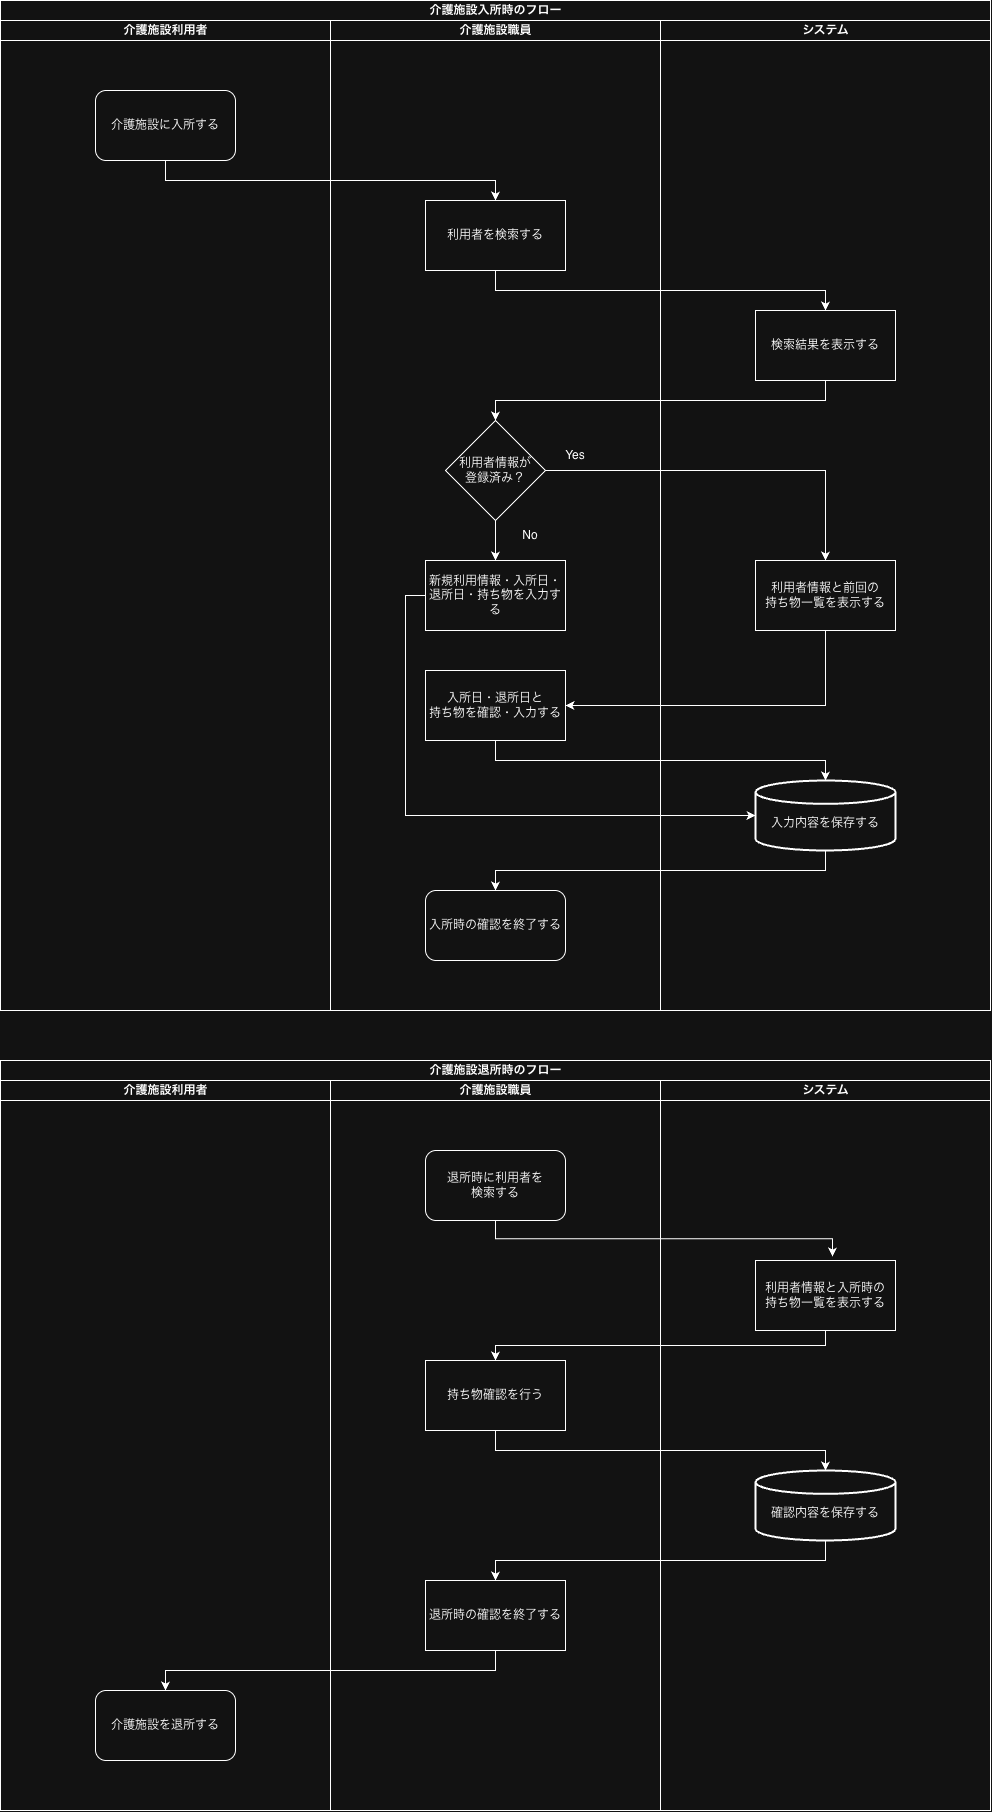

The diagram above was exported from draw.io. Its source (the exported page's mxGraphModel, read from the mxfile embedded in the PNG):
<mxGraphModel dx="3400" dy="1845" grid="1" gridSize="10" guides="1" tooltips="1" connect="1" arrows="1" fold="1" page="1" pageScale="1" pageWidth="1100" pageHeight="850" background="none" math="0" shadow="0">
  <root>
    <mxCell id="0" />
    <mxCell id="1" parent="0" />
    <mxCell id="77e6c97f196da883-1" parent="1" style="swimlane;html=1;childLayout=stackLayout;startSize=20;rounded=0;shadow=0;labelBackgroundColor=none;strokeWidth=1;fontFamily=Verdana;fontSize=8;align=center;swimlaneFillColor=none;movable=1;resizable=1;rotatable=1;deletable=1;editable=1;locked=0;connectable=1;" value="&lt;span style=&quot;font-size: 12px;&quot;&gt;介護施設入所時のフロー&lt;/span&gt;" vertex="1">
      <mxGeometry height="1010" width="990" y="40" as="geometry" />
    </mxCell>
    <mxCell id="77e6c97f196da883-2" parent="77e6c97f196da883-1" style="swimlane;html=1;startSize=20;movable=1;resizable=1;rotatable=1;deletable=1;editable=1;locked=0;connectable=1;" value="介護施設利用者" vertex="1">
      <mxGeometry height="990" width="330" y="20" as="geometry" />
    </mxCell>
    <mxCell id="3JNQi3U7LefA2HEmcpdF-16" parent="77e6c97f196da883-2" style="rounded=1;whiteSpace=wrap;html=1;movable=1;resizable=1;rotatable=1;deletable=1;editable=1;locked=0;connectable=1;" value="介護施設に入所する" vertex="1">
      <mxGeometry height="70" width="140" x="95" y="70" as="geometry" />
    </mxCell>
    <mxCell id="3JNQi3U7LefA2HEmcpdF-65" edge="1" parent="77e6c97f196da883-2" source="3JNQi3U7LefA2HEmcpdF-27" style="edgeStyle=orthogonalEdgeStyle;rounded=0;orthogonalLoop=1;jettySize=auto;html=1;entryX=0.5;entryY=0;entryDx=0;entryDy=0;exitX=1;exitY=0.5;exitDx=0;exitDy=0;movable=1;resizable=1;rotatable=1;deletable=1;editable=1;locked=0;connectable=1;" target="3JNQi3U7LefA2HEmcpdF-67" value="">
      <mxGeometry relative="1" as="geometry">
        <mxPoint x="590" y="420" as="sourcePoint" />
        <mxPoint x="800" y="380" as="targetPoint" />
      </mxGeometry>
    </mxCell>
    <mxCell id="3JNQi3U7LefA2HEmcpdF-27" parent="77e6c97f196da883-2" style="rhombus;whiteSpace=wrap;html=1;movable=1;resizable=1;rotatable=1;deletable=1;editable=1;locked=0;connectable=1;" value="利用者情報が&lt;div&gt;登録済み？&lt;/div&gt;" vertex="1">
      <mxGeometry height="100" width="100" x="445" y="400" as="geometry" />
    </mxCell>
    <mxCell id="3JNQi3U7LefA2HEmcpdF-67" parent="77e6c97f196da883-2" style="whiteSpace=wrap;html=1;rounded=0;movable=1;resizable=1;rotatable=1;deletable=1;editable=1;locked=0;connectable=1;" value="利用者情報と前回の&lt;div&gt;持ち物一覧を表示&lt;span style=&quot;background-color: transparent; color: light-dark(rgb(0, 0, 0), rgb(255, 255, 255));&quot;&gt;する&lt;/span&gt;&lt;/div&gt;" vertex="1">
      <mxGeometry height="70" width="140" x="755" y="540" as="geometry" />
    </mxCell>
    <mxCell id="77e6c97f196da883-3" parent="77e6c97f196da883-1" style="swimlane;html=1;startSize=20;movable=1;resizable=1;rotatable=1;deletable=1;editable=1;locked=0;connectable=1;" value="介護施設職員" vertex="1">
      <mxGeometry height="990" width="330" x="330" y="20" as="geometry" />
    </mxCell>
    <mxCell id="3JNQi3U7LefA2HEmcpdF-17" parent="77e6c97f196da883-3" style="rounded=0;whiteSpace=wrap;html=1;movable=1;resizable=1;rotatable=1;deletable=1;editable=1;locked=0;connectable=1;" value="利用者&lt;span style=&quot;background-color: transparent; color: light-dark(rgb(0, 0, 0), rgb(255, 255, 255));&quot;&gt;を検索する&lt;/span&gt;" vertex="1">
      <mxGeometry height="70" width="140" x="95" y="180" as="geometry" />
    </mxCell>
    <mxCell id="3JNQi3U7LefA2HEmcpdF-35" parent="77e6c97f196da883-3" style="text;html=1;whiteSpace=wrap;strokeColor=none;fillColor=none;align=center;verticalAlign=middle;rounded=0;movable=1;resizable=1;rotatable=1;deletable=1;editable=1;locked=0;connectable=1;" value="Yes" vertex="1">
      <mxGeometry height="30" width="60" x="215" y="420" as="geometry" />
    </mxCell>
    <mxCell id="3JNQi3U7LefA2HEmcpdF-31" parent="77e6c97f196da883-3" style="text;html=1;whiteSpace=wrap;strokeColor=none;fillColor=none;align=center;verticalAlign=middle;rounded=0;movable=1;resizable=1;rotatable=1;deletable=1;editable=1;locked=0;connectable=1;" value="No" vertex="1">
      <mxGeometry height="30" width="60" x="170" y="500" as="geometry" />
    </mxCell>
    <mxCell id="pfiPTe6TwHBrjftaggQX-3" parent="77e6c97f196da883-3" style="rounded=1;whiteSpace=wrap;html=1;movable=1;resizable=1;rotatable=1;deletable=1;editable=1;locked=0;connectable=1;" value="入所時の確認を終了する" vertex="1">
      <mxGeometry height="70" width="140" x="95" y="870" as="geometry" />
    </mxCell>
    <mxCell id="3JNQi3U7LefA2HEmcpdF-72" parent="77e6c97f196da883-3" style="whiteSpace=wrap;html=1;movable=1;resizable=1;rotatable=1;deletable=1;editable=1;locked=0;connectable=1;" value="入所日・退所日と&lt;div&gt;持ち物を&lt;span style=&quot;background-color: transparent; color: light-dark(rgb(0, 0, 0), rgb(255, 255, 255));&quot;&gt;確認・入力する&lt;/span&gt;&lt;/div&gt;" vertex="1">
      <mxGeometry height="70" width="140" x="95" y="650" as="geometry" />
    </mxCell>
    <mxCell id="3JNQi3U7LefA2HEmcpdF-75" edge="1" parent="77e6c97f196da883-3" source="3JNQi3U7LefA2HEmcpdF-67" style="edgeStyle=orthogonalEdgeStyle;rounded=0;orthogonalLoop=1;jettySize=auto;html=1;entryX=1;entryY=0.5;entryDx=0;entryDy=0;exitX=0.5;exitY=1;exitDx=0;exitDy=0;movable=1;resizable=1;rotatable=1;deletable=1;editable=1;locked=0;connectable=1;" target="3JNQi3U7LefA2HEmcpdF-72" value="">
      <mxGeometry relative="1" as="geometry">
        <mxPoint x="505" y="680" as="targetPoint" />
      </mxGeometry>
    </mxCell>
    <mxCell id="3JNQi3U7LefA2HEmcpdF-29" parent="77e6c97f196da883-3" style="whiteSpace=wrap;html=1;movable=1;resizable=1;rotatable=1;deletable=1;editable=1;locked=0;connectable=1;" value="新規利用情報・入所日・退所日・持ち物を入力する" vertex="1">
      <mxGeometry height="70" width="140" x="95" y="540" as="geometry" />
    </mxCell>
    <mxCell id="77e6c97f196da883-4" parent="77e6c97f196da883-1" style="swimlane;html=1;startSize=20;movable=1;resizable=1;rotatable=1;deletable=1;editable=1;locked=0;connectable=1;" value="システム" vertex="1">
      <mxGeometry height="990" width="330" x="660" y="20" as="geometry" />
    </mxCell>
    <mxCell id="3JNQi3U7LefA2HEmcpdF-56" parent="77e6c97f196da883-4" style="whiteSpace=wrap;html=1;rounded=0;movable=1;resizable=1;rotatable=1;deletable=1;editable=1;locked=0;connectable=1;" value="検索結果を表示する" vertex="1">
      <mxGeometry height="70" width="140" x="95" y="290" as="geometry" />
    </mxCell>
    <mxCell id="3JNQi3U7LefA2HEmcpdF-44" parent="77e6c97f196da883-4" style="strokeWidth=2;html=1;shape=mxgraph.flowchart.database;whiteSpace=wrap;verticalAlign=middle;movable=1;resizable=1;rotatable=1;deletable=1;editable=1;locked=0;connectable=1;" value="&lt;div&gt;&lt;br&gt;&lt;/div&gt;入力内容を保存する" vertex="1">
      <mxGeometry height="70" width="140" x="95" y="760" as="geometry" />
    </mxCell>
    <mxCell id="3JNQi3U7LefA2HEmcpdF-24" edge="1" parent="77e6c97f196da883-1" source="3JNQi3U7LefA2HEmcpdF-16" style="endArrow=classic;html=1;rounded=0;exitX=0.5;exitY=1;exitDx=0;exitDy=0;entryX=0.5;entryY=0;entryDx=0;entryDy=0;edgeStyle=elbowEdgeStyle;movable=1;resizable=1;rotatable=1;deletable=1;editable=1;locked=0;connectable=1;elbow=vertical;" target="3JNQi3U7LefA2HEmcpdF-17" value="">
      <mxGeometry height="50" relative="1" width="50" as="geometry">
        <mxPoint x="530" y="270" as="sourcePoint" />
        <mxPoint x="580" y="220" as="targetPoint" />
      </mxGeometry>
    </mxCell>
    <mxCell id="3JNQi3U7LefA2HEmcpdF-57" edge="1" parent="77e6c97f196da883-1" source="3JNQi3U7LefA2HEmcpdF-17" style="edgeStyle=elbowEdgeStyle;rounded=0;orthogonalLoop=1;jettySize=auto;html=1;movable=1;resizable=1;rotatable=1;deletable=1;editable=1;locked=0;connectable=1;exitX=0.5;exitY=1;exitDx=0;exitDy=0;elbow=vertical;" target="3JNQi3U7LefA2HEmcpdF-56" value="">
      <mxGeometry relative="1" as="geometry" />
    </mxCell>
    <mxCell id="pfiPTe6TwHBrjftaggQX-2" edge="1" parent="77e6c97f196da883-1" source="3JNQi3U7LefA2HEmcpdF-44" style="edgeStyle=elbowEdgeStyle;rounded=0;orthogonalLoop=1;jettySize=auto;html=1;entryX=0.5;entryY=0;entryDx=0;entryDy=0;exitX=0.5;exitY=1;exitDx=0;exitDy=0;exitPerimeter=0;elbow=vertical;" target="pfiPTe6TwHBrjftaggQX-3" value="">
      <mxGeometry relative="1" as="geometry">
        <mxPoint x="825" y="945" as="targetPoint" />
      </mxGeometry>
    </mxCell>
    <mxCell id="3JNQi3U7LefA2HEmcpdF-61" edge="1" parent="77e6c97f196da883-1" source="3JNQi3U7LefA2HEmcpdF-56" style="edgeStyle=elbowEdgeStyle;rounded=0;orthogonalLoop=1;jettySize=auto;html=1;entryX=0.5;entryY=0;entryDx=0;entryDy=0;movable=1;resizable=1;rotatable=1;deletable=1;editable=1;locked=0;connectable=1;elbow=vertical;" target="3JNQi3U7LefA2HEmcpdF-27" value="">
      <mxGeometry relative="1" as="geometry">
        <mxPoint x="490" y="360" as="targetPoint" />
      </mxGeometry>
    </mxCell>
    <mxCell id="3JNQi3U7LefA2HEmcpdF-80" edge="1" parent="77e6c97f196da883-1" source="3JNQi3U7LefA2HEmcpdF-29" style="edgeStyle=orthogonalEdgeStyle;rounded=0;orthogonalLoop=1;jettySize=auto;html=1;exitX=0;exitY=0.5;exitDx=0;exitDy=0;entryX=0;entryY=0.5;entryDx=0;entryDy=0;entryPerimeter=0;movable=1;resizable=1;rotatable=1;deletable=1;editable=1;locked=0;connectable=1;" target="3JNQi3U7LefA2HEmcpdF-44" value="">
      <mxGeometry relative="1" as="geometry">
        <mxPoint x="520" y="920" as="targetPoint" />
      </mxGeometry>
    </mxCell>
    <mxCell id="3JNQi3U7LefA2HEmcpdF-77" edge="1" parent="77e6c97f196da883-1" source="3JNQi3U7LefA2HEmcpdF-72" style="edgeStyle=elbowEdgeStyle;rounded=0;orthogonalLoop=1;jettySize=auto;html=1;exitX=0.5;exitY=1;exitDx=0;exitDy=0;entryX=0.5;entryY=0;entryDx=0;entryDy=0;entryPerimeter=0;movable=1;resizable=1;rotatable=1;deletable=1;editable=1;locked=0;connectable=1;elbow=vertical;" target="3JNQi3U7LefA2HEmcpdF-44" value="">
      <mxGeometry relative="1" as="geometry">
        <mxPoint x="900" y="710" as="targetPoint" />
      </mxGeometry>
    </mxCell>
    <mxCell id="3JNQi3U7LefA2HEmcpdF-30" edge="1" parent="77e6c97f196da883-1" source="3JNQi3U7LefA2HEmcpdF-27" style="edgeStyle=orthogonalEdgeStyle;rounded=0;orthogonalLoop=1;jettySize=auto;html=1;movable=1;resizable=1;rotatable=1;deletable=1;editable=1;locked=0;connectable=1;" target="3JNQi3U7LefA2HEmcpdF-29" value="">
      <mxGeometry relative="1" as="geometry" />
    </mxCell>
    <mxCell id="pfiPTe6TwHBrjftaggQX-4" parent="1" style="swimlane;html=1;childLayout=stackLayout;startSize=20;rounded=0;shadow=0;labelBackgroundColor=none;strokeWidth=1;fontFamily=Verdana;fontSize=8;align=center;swimlaneFillColor=none;movable=1;resizable=1;rotatable=1;deletable=1;editable=1;locked=0;connectable=1;" value="&lt;span style=&quot;font-size: 12px;&quot;&gt;介護施設退所時のフロー&lt;/span&gt;" vertex="1">
      <mxGeometry height="750" width="990" y="1100" as="geometry" />
    </mxCell>
    <mxCell id="pfiPTe6TwHBrjftaggQX-5" parent="pfiPTe6TwHBrjftaggQX-4" style="swimlane;html=1;startSize=20;movable=1;resizable=1;rotatable=1;deletable=1;editable=1;locked=0;connectable=1;" value="介護施設利用者" vertex="1">
      <mxGeometry height="730" width="330" y="20" as="geometry" />
    </mxCell>
    <mxCell id="pfiPTe6TwHBrjftaggQX-14" parent="pfiPTe6TwHBrjftaggQX-5" style="rounded=1;whiteSpace=wrap;html=1;movable=1;resizable=1;rotatable=1;deletable=1;editable=1;locked=0;connectable=1;" value="介護施設を退所する" vertex="1">
      <mxGeometry height="70" width="140" x="95" y="610" as="geometry" />
    </mxCell>
    <mxCell id="pfiPTe6TwHBrjftaggQX-10" parent="pfiPTe6TwHBrjftaggQX-4" style="swimlane;html=1;startSize=20;movable=1;resizable=1;rotatable=1;deletable=1;editable=1;locked=0;connectable=1;" value="介護施設職員" vertex="1">
      <mxGeometry height="730" width="330" x="330" y="20" as="geometry" />
    </mxCell>
    <mxCell id="pfiPTe6TwHBrjftaggQX-16" parent="pfiPTe6TwHBrjftaggQX-10" style="whiteSpace=wrap;html=1;movable=1;resizable=1;rotatable=1;deletable=1;editable=1;locked=0;connectable=1;" value="&lt;span style=&quot;background-color: transparent; color: light-dark(rgb(0, 0, 0), rgb(255, 255, 255));&quot;&gt;持ち物確認を行う&lt;/span&gt;" vertex="1">
      <mxGeometry height="70" width="140" x="95" y="280" as="geometry" />
    </mxCell>
    <mxCell id="pfiPTe6TwHBrjftaggQX-6" parent="pfiPTe6TwHBrjftaggQX-10" style="rounded=1;whiteSpace=wrap;html=1;movable=1;resizable=1;rotatable=1;deletable=1;editable=1;locked=0;connectable=1;" value="退所時に利用者を&lt;div&gt;検索する&lt;/div&gt;" vertex="1">
      <mxGeometry height="70" width="140" x="95" y="70" as="geometry" />
    </mxCell>
    <mxCell id="pfiPTe6TwHBrjftaggQX-39" parent="pfiPTe6TwHBrjftaggQX-10" style="whiteSpace=wrap;html=1;movable=1;resizable=1;rotatable=1;deletable=1;editable=1;locked=0;connectable=1;" value="退所時の確認を終了する" vertex="1">
      <mxGeometry height="70" width="140" x="95" y="500" as="geometry" />
    </mxCell>
    <mxCell id="pfiPTe6TwHBrjftaggQX-17" parent="pfiPTe6TwHBrjftaggQX-4" style="swimlane;html=1;startSize=20;movable=1;resizable=1;rotatable=1;deletable=1;editable=1;locked=0;connectable=1;" value="システム" vertex="1">
      <mxGeometry height="730" width="330" x="660" y="20" as="geometry" />
    </mxCell>
    <mxCell id="pfiPTe6TwHBrjftaggQX-18" parent="pfiPTe6TwHBrjftaggQX-17" style="whiteSpace=wrap;html=1;rounded=0;movable=1;resizable=1;rotatable=1;deletable=1;editable=1;locked=0;connectable=1;" value="利用者情報と入所時の&lt;div&gt;持ち物一覧を表示する&lt;/div&gt;" vertex="1">
      <mxGeometry height="70" width="140" x="95" y="180" as="geometry" />
    </mxCell>
    <mxCell id="pfiPTe6TwHBrjftaggQX-19" parent="pfiPTe6TwHBrjftaggQX-17" style="strokeWidth=2;html=1;shape=mxgraph.flowchart.database;whiteSpace=wrap;verticalAlign=middle;movable=1;resizable=1;rotatable=1;deletable=1;editable=1;locked=0;connectable=1;" value="&lt;div&gt;&lt;br&gt;&lt;/div&gt;確認内容を保存する" vertex="1">
      <mxGeometry height="70" width="140" x="95" y="390" as="geometry" />
    </mxCell>
    <mxCell id="pfiPTe6TwHBrjftaggQX-22" edge="1" parent="pfiPTe6TwHBrjftaggQX-4" source="pfiPTe6TwHBrjftaggQX-39" style="edgeStyle=elbowEdgeStyle;rounded=0;orthogonalLoop=1;jettySize=auto;html=1;entryX=0.5;entryY=0;entryDx=0;entryDy=0;exitX=0.5;exitY=1;exitDx=0;exitDy=0;elbow=vertical;" target="pfiPTe6TwHBrjftaggQX-14" value="">
      <mxGeometry relative="1" as="geometry">
        <mxPoint x="495" y="670" as="sourcePoint" />
        <mxPoint x="825" y="945" as="targetPoint" />
      </mxGeometry>
    </mxCell>
    <mxCell id="pfiPTe6TwHBrjftaggQX-23" edge="1" parent="pfiPTe6TwHBrjftaggQX-4" source="pfiPTe6TwHBrjftaggQX-18" style="rounded=0;orthogonalLoop=1;jettySize=auto;html=1;movable=1;resizable=1;rotatable=1;deletable=1;editable=1;locked=0;connectable=1;exitX=0.5;exitY=1;exitDx=0;exitDy=0;entryX=0.5;entryY=0;entryDx=0;entryDy=0;edgeStyle=elbowEdgeStyle;elbow=vertical;" target="pfiPTe6TwHBrjftaggQX-16" value="">
      <mxGeometry relative="1" as="geometry">
        <mxPoint x="500" y="220" as="targetPoint" />
      </mxGeometry>
    </mxCell>
    <mxCell id="pfiPTe6TwHBrjftaggQX-24" edge="1" parent="pfiPTe6TwHBrjftaggQX-4" source="pfiPTe6TwHBrjftaggQX-16" style="edgeStyle=elbowEdgeStyle;rounded=0;orthogonalLoop=1;jettySize=auto;html=1;exitX=0.5;exitY=1;exitDx=0;exitDy=0;entryX=0.5;entryY=0;entryDx=0;entryDy=0;entryPerimeter=0;movable=1;resizable=1;rotatable=1;deletable=1;editable=1;locked=0;connectable=1;elbow=vertical;" target="pfiPTe6TwHBrjftaggQX-19" value="">
      <mxGeometry relative="1" as="geometry">
        <mxPoint x="520" y="920" as="targetPoint" />
      </mxGeometry>
    </mxCell>
    <mxCell id="pfiPTe6TwHBrjftaggQX-20" edge="1" parent="pfiPTe6TwHBrjftaggQX-4" source="pfiPTe6TwHBrjftaggQX-6" style="endArrow=classic;html=1;rounded=0;exitX=0.5;exitY=1;exitDx=0;exitDy=0;edgeStyle=elbowEdgeStyle;movable=1;resizable=1;rotatable=1;deletable=1;editable=1;locked=0;connectable=1;entryX=0.55;entryY=-0.057;entryDx=0;entryDy=0;entryPerimeter=0;elbow=vertical;" target="pfiPTe6TwHBrjftaggQX-18" value="">
      <mxGeometry height="50" relative="1" width="50" as="geometry">
        <mxPoint x="530" y="270" as="sourcePoint" />
        <mxPoint x="950" y="150" as="targetPoint" />
      </mxGeometry>
    </mxCell>
    <mxCell id="pfiPTe6TwHBrjftaggQX-38" edge="1" parent="pfiPTe6TwHBrjftaggQX-4" source="pfiPTe6TwHBrjftaggQX-19" style="edgeStyle=elbowEdgeStyle;rounded=0;orthogonalLoop=1;jettySize=auto;html=1;elbow=vertical;entryX=0.5;entryY=0;entryDx=0;entryDy=0;" target="pfiPTe6TwHBrjftaggQX-39" value="">
      <mxGeometry relative="1" as="geometry">
        <mxPoint x="495" y="460" as="targetPoint" />
      </mxGeometry>
    </mxCell>
  </root>
</mxGraphModel>